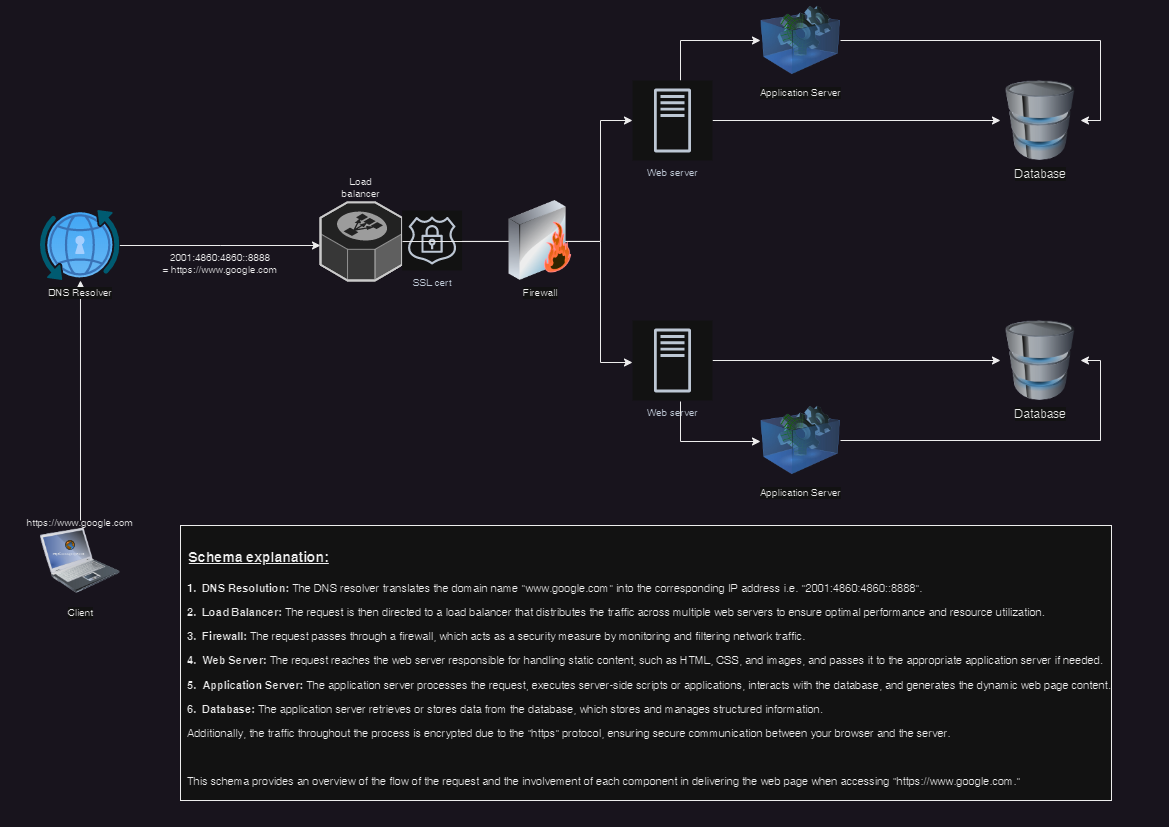

The diagram above was exported from draw.io. Its source (the exported page's mxGraphModel, read from the mxfile embedded in the PNG):
<mxGraphModel dx="1434" dy="844" grid="1" gridSize="10" guides="1" tooltips="1" connect="1" arrows="1" fold="1" page="1" pageScale="1" pageWidth="1169" pageHeight="827" math="0" shadow="0">
  <root>
    <mxCell id="0" />
    <mxCell id="1" parent="0" />
    <mxCell id="HVW3Nt8YzWBRE9_cRVrL-4" style="edgeStyle=orthogonalEdgeStyle;rounded=0;orthogonalLoop=1;jettySize=auto;html=1;exitX=0.5;exitY=0;exitDx=0;exitDy=0;entryX=0.504;entryY=1;entryDx=0;entryDy=0;entryPerimeter=0;" parent="1" source="HVW3Nt8YzWBRE9_cRVrL-1" target="HVW3Nt8YzWBRE9_cRVrL-2" edge="1">
      <mxGeometry relative="1" as="geometry" />
    </mxCell>
    <mxCell id="HVW3Nt8YzWBRE9_cRVrL-1" value="Client" style="image;html=1;image=img/lib/clip_art/computers/Laptop_128x128.png;fontSize=10;" parent="1" vertex="1">
      <mxGeometry x="40" y="520" width="80" height="80" as="geometry" />
    </mxCell>
    <mxCell id="HVW3Nt8YzWBRE9_cRVrL-10" style="edgeStyle=orthogonalEdgeStyle;rounded=0;orthogonalLoop=1;jettySize=auto;html=1;" parent="1" source="HVW3Nt8YzWBRE9_cRVrL-2" edge="1">
      <mxGeometry relative="1" as="geometry">
        <mxPoint x="320" y="245" as="targetPoint" />
      </mxGeometry>
    </mxCell>
    <mxCell id="HVW3Nt8YzWBRE9_cRVrL-2" value="DNS Resolver" style="image;aspect=fixed;html=1;points=[];align=center;fontSize=10;image=img/lib/azure2/networking/DNS_Private_Resolver.svg;" parent="1" vertex="1">
      <mxGeometry x="40" y="210" width="79.33" height="70" as="geometry" />
    </mxCell>
    <mxCell id="HVW3Nt8YzWBRE9_cRVrL-5" value="https://www.google.com" style="text;html=1;strokeColor=none;fillColor=none;align=center;verticalAlign=middle;whiteSpace=wrap;rounded=0;fontSize=3;" parent="1" vertex="1">
      <mxGeometry x="49" y="548.75" width="40" height="10" as="geometry" />
    </mxCell>
    <mxCell id="HVW3Nt8YzWBRE9_cRVrL-6" value="" style="image;aspect=fixed;perimeter=ellipsePerimeter;html=1;align=center;shadow=0;dashed=0;spacingTop=3;image=img/lib/active_directory/internet_globe.svg;" parent="1" vertex="1">
      <mxGeometry x="65.25" y="540.25" width="9.5" height="9.5" as="geometry" />
    </mxCell>
    <mxCell id="HVW3Nt8YzWBRE9_cRVrL-7" value="https://www.google.com" style="text;html=1;strokeColor=none;fillColor=none;align=center;verticalAlign=middle;whiteSpace=wrap;rounded=0;fontSize=10;" parent="1" vertex="1">
      <mxGeometry x="10" y="507.25" width="140" height="30" as="geometry" />
    </mxCell>
    <mxCell id="HVW3Nt8YzWBRE9_cRVrL-8" value="2001:4860:4860::8888&lt;br&gt;= https://www.google.com" style="text;html=1;strokeColor=none;fillColor=none;align=center;verticalAlign=middle;whiteSpace=wrap;rounded=0;fontSize=10;" parent="1" vertex="1">
      <mxGeometry x="155" y="248" width="130" height="30" as="geometry" />
    </mxCell>
    <mxCell id="HVW3Nt8YzWBRE9_cRVrL-16" style="edgeStyle=orthogonalEdgeStyle;rounded=0;orthogonalLoop=1;jettySize=auto;html=1;" parent="1" source="HVW3Nt8YzWBRE9_cRVrL-9" target="HVW3Nt8YzWBRE9_cRVrL-14" edge="1">
      <mxGeometry relative="1" as="geometry">
        <Array as="points">
          <mxPoint x="600" y="241" />
          <mxPoint x="600" y="120" />
        </Array>
      </mxGeometry>
    </mxCell>
    <mxCell id="HVW3Nt8YzWBRE9_cRVrL-9" value="" style="verticalLabelPosition=bottom;html=1;verticalAlign=top;strokeWidth=1;align=center;outlineConnect=0;dashed=0;outlineConnect=0;shape=mxgraph.aws3d.elasticLoadBalancing;fillColor=#ECECEC;strokeColor=#5E5E5E;aspect=fixed;" parent="1" vertex="1">
      <mxGeometry x="320" y="201.82999999999998" width="81.57" height="78.17" as="geometry" />
    </mxCell>
    <mxCell id="HVW3Nt8YzWBRE9_cRVrL-13" value="Load balancer" style="text;html=1;strokeColor=none;fillColor=none;align=center;verticalAlign=middle;whiteSpace=wrap;rounded=0;fontSize=10;" parent="1" vertex="1">
      <mxGeometry x="330.78999999999996" y="171.83" width="60" height="30" as="geometry" />
    </mxCell>
    <mxCell id="JLWVGELZ6NmOo_7DpLnZ-6" style="edgeStyle=orthogonalEdgeStyle;rounded=0;orthogonalLoop=1;jettySize=auto;html=1;" parent="1" source="HVW3Nt8YzWBRE9_cRVrL-14" target="JLWVGELZ6NmOo_7DpLnZ-5" edge="1">
      <mxGeometry relative="1" as="geometry">
        <Array as="points">
          <mxPoint x="680" y="40" />
        </Array>
      </mxGeometry>
    </mxCell>
    <mxCell id="JLWVGELZ6NmOo_7DpLnZ-11" style="edgeStyle=orthogonalEdgeStyle;rounded=0;orthogonalLoop=1;jettySize=auto;html=1;" parent="1" source="HVW3Nt8YzWBRE9_cRVrL-14" target="JLWVGELZ6NmOo_7DpLnZ-10" edge="1">
      <mxGeometry relative="1" as="geometry" />
    </mxCell>
    <mxCell id="HVW3Nt8YzWBRE9_cRVrL-14" value="Web server" style="sketch=0;outlineConnect=0;fontColor=#232F3E;gradientColor=none;strokeColor=#232F3E;fillColor=#ffffff;dashed=0;verticalLabelPosition=bottom;verticalAlign=top;align=center;html=1;fontSize=10;fontStyle=0;aspect=fixed;shape=mxgraph.aws4.resourceIcon;resIcon=mxgraph.aws4.traditional_server;" parent="1" vertex="1">
      <mxGeometry x="632" y="80" width="80" height="80" as="geometry" />
    </mxCell>
    <mxCell id="JLWVGELZ6NmOo_7DpLnZ-14" style="edgeStyle=orthogonalEdgeStyle;rounded=0;orthogonalLoop=1;jettySize=auto;html=1;" parent="1" source="HVW3Nt8YzWBRE9_cRVrL-15" target="JLWVGELZ6NmOo_7DpLnZ-12" edge="1">
      <mxGeometry relative="1" as="geometry" />
    </mxCell>
    <mxCell id="HVW3Nt8YzWBRE9_cRVrL-15" value="Web server" style="sketch=0;outlineConnect=0;fontColor=#232F3E;gradientColor=none;strokeColor=#232F3E;fillColor=#ffffff;dashed=0;verticalLabelPosition=bottom;verticalAlign=top;align=center;html=1;fontSize=10;fontStyle=0;aspect=fixed;shape=mxgraph.aws4.resourceIcon;resIcon=mxgraph.aws4.traditional_server;" parent="1" vertex="1">
      <mxGeometry x="632" y="320" width="80" height="80" as="geometry" />
    </mxCell>
    <mxCell id="HVW3Nt8YzWBRE9_cRVrL-17" value="SSL cert" style="sketch=0;outlineConnect=0;fontColor=#232F3E;gradientColor=none;strokeColor=#232F3E;fillColor=#ffffff;dashed=0;verticalLabelPosition=bottom;verticalAlign=top;align=center;html=1;fontSize=10;fontStyle=0;aspect=fixed;shape=mxgraph.aws4.resourceIcon;resIcon=mxgraph.aws4.ssl_padlock;" parent="1" vertex="1">
      <mxGeometry x="401.57" y="210" width="60" height="60" as="geometry" />
    </mxCell>
    <mxCell id="JLWVGELZ6NmOo_7DpLnZ-3" style="edgeStyle=orthogonalEdgeStyle;rounded=0;orthogonalLoop=1;jettySize=auto;html=1;" parent="1" target="HVW3Nt8YzWBRE9_cRVrL-15" edge="1">
      <mxGeometry relative="1" as="geometry">
        <mxPoint x="402" y="241.02857142857147" as="sourcePoint" />
        <mxPoint x="530" y="362.02857142857147" as="targetPoint" />
        <Array as="points">
          <mxPoint x="600" y="241" />
          <mxPoint x="600" y="362" />
        </Array>
      </mxGeometry>
    </mxCell>
    <mxCell id="JLWVGELZ6NmOo_7DpLnZ-4" value="Firewall" style="image;html=1;image=img/lib/clip_art/networking/Firewall-page1_128x128.png;fontSize=10;" parent="1" vertex="1">
      <mxGeometry x="500" y="200" width="80" height="80" as="geometry" />
    </mxCell>
    <mxCell id="SC9YU7Ak5QcTkphXc2qK-2" style="edgeStyle=orthogonalEdgeStyle;rounded=0;orthogonalLoop=1;jettySize=auto;html=1;exitX=1;exitY=0.5;exitDx=0;exitDy=0;entryX=1;entryY=0.5;entryDx=0;entryDy=0;" parent="1" source="JLWVGELZ6NmOo_7DpLnZ-5" target="JLWVGELZ6NmOo_7DpLnZ-10" edge="1">
      <mxGeometry relative="1" as="geometry" />
    </mxCell>
    <mxCell id="JLWVGELZ6NmOo_7DpLnZ-5" value="Application Server" style="image;html=1;image=img/lib/clip_art/computers/Virtual_Application_128x128.png;fontSize=10;" parent="1" vertex="1">
      <mxGeometry x="760" width="80" height="80" as="geometry" />
    </mxCell>
    <mxCell id="SC9YU7Ak5QcTkphXc2qK-1" style="edgeStyle=orthogonalEdgeStyle;rounded=0;orthogonalLoop=1;jettySize=auto;html=1;entryX=1;entryY=0.5;entryDx=0;entryDy=0;" parent="1" source="JLWVGELZ6NmOo_7DpLnZ-8" target="JLWVGELZ6NmOo_7DpLnZ-12" edge="1">
      <mxGeometry relative="1" as="geometry" />
    </mxCell>
    <mxCell id="JLWVGELZ6NmOo_7DpLnZ-8" value="Application Server" style="image;html=1;image=img/lib/clip_art/computers/Virtual_Application_128x128.png;fontSize=10;" parent="1" vertex="1">
      <mxGeometry x="760" y="400" width="80" height="80" as="geometry" />
    </mxCell>
    <mxCell id="JLWVGELZ6NmOo_7DpLnZ-9" style="edgeStyle=orthogonalEdgeStyle;rounded=0;orthogonalLoop=1;jettySize=auto;html=1;endArrow=classic;endFill=1;" parent="1" edge="1">
      <mxGeometry relative="1" as="geometry">
        <mxPoint x="680.0000000000005" y="401" as="sourcePoint" />
        <Array as="points">
          <mxPoint x="680.0000000000005" y="441" />
        </Array>
        <mxPoint x="760.0000000000005" y="441" as="targetPoint" />
      </mxGeometry>
    </mxCell>
    <mxCell id="JLWVGELZ6NmOo_7DpLnZ-10" value="Database" style="image;html=1;image=img/lib/clip_art/computers/Database_128x128.png" parent="1" vertex="1">
      <mxGeometry x="1000" y="80" width="80" height="80" as="geometry" />
    </mxCell>
    <mxCell id="JLWVGELZ6NmOo_7DpLnZ-12" value="Database" style="image;html=1;image=img/lib/clip_art/computers/Database_128x128.png" parent="1" vertex="1">
      <mxGeometry x="1000" y="320" width="80" height="80" as="geometry" />
    </mxCell>
    <mxCell id="JLWVGELZ6NmOo_7DpLnZ-17" value="&lt;h1 style=&quot;&quot;&gt;&lt;font style=&quot;font-size: 14px;&quot;&gt;&amp;nbsp; &lt;u&gt;Schema explanation:&lt;/u&gt;&lt;/font&gt;&lt;/h1&gt;&lt;p style=&quot;font-size: 11px;&quot;&gt;&lt;b&gt;&amp;nbsp; 1.&amp;nbsp; DNS Resolution: &lt;/b&gt;The DNS resolver translates the domain name &quot;www.google.com&quot; into the corresponding IP address i.e. &quot;2001:4860:4860::8888&quot;.&lt;/p&gt;&lt;p style=&quot;font-size: 11px;&quot;&gt;&lt;b&gt;&amp;nbsp; 2.&amp;nbsp; Load Balancer:&lt;/b&gt; The request is then directed to a load balancer that distributes the traffic across multiple web servers to ensure optimal performance and resource utilization.&lt;/p&gt;&lt;p style=&quot;font-size: 11px;&quot;&gt;&lt;b&gt;&amp;nbsp; 3.&amp;nbsp; Firewall: &lt;/b&gt;The request passes through a firewall, which acts as a security measure by monitoring and filtering network traffic.&lt;/p&gt;&lt;p style=&quot;font-size: 11px;&quot;&gt;&lt;b&gt;&amp;nbsp; 4.&amp;nbsp; Web Server:&lt;/b&gt; The request reaches the web server responsible for handling static content, such as HTML, CSS, and images, and passes it to the appropriate application server if needed.&lt;/p&gt;&lt;p style=&quot;font-size: 11px;&quot;&gt;&lt;b&gt;&amp;nbsp; 5.&amp;nbsp; Application Server:&lt;/b&gt; The application server processes the request, executes server-side scripts or applications, interacts with the database, and generates the dynamic web page content.&lt;/p&gt;&lt;p style=&quot;font-size: 11px;&quot;&gt;&lt;b&gt;&amp;nbsp; 6.&amp;nbsp; Database: &lt;/b&gt;The application server retrieves or stores data from the database, which stores and manages structured information.&lt;/p&gt;&lt;p style=&quot;font-size: 11px;&quot;&gt;&amp;nbsp; Additionally, the traffic throughout the process is encrypted due to the &quot;https&quot; protocol, ensuring secure communication between your browser and the server.&lt;/p&gt;&lt;p style=&quot;font-size: 11px;&quot;&gt;&lt;br style=&quot;font-size: 11px;&quot;&gt;&lt;/p&gt;&lt;p style=&quot;font-size: 11px;&quot;&gt;&amp;nbsp; This schema provides an overview of the flow of the request and the involvement of each component in delivering the web page when accessing &quot;&lt;a href=&quot;https://www.google.com&quot;&gt;https://www.google.com&lt;/a&gt;.&quot;&lt;/p&gt;" style="text;html=1;strokeColor=none;fillColor=none;spacing=0;spacingTop=0;whiteSpace=wrap;overflow=hidden;rounded=0;fontSize=11;labelBackgroundColor=default;labelBorderColor=default;spacingLeft=0;" parent="1" vertex="1">
      <mxGeometry x="180" y="520" width="930" height="290" as="geometry" />
    </mxCell>
  </root>
</mxGraphModel>